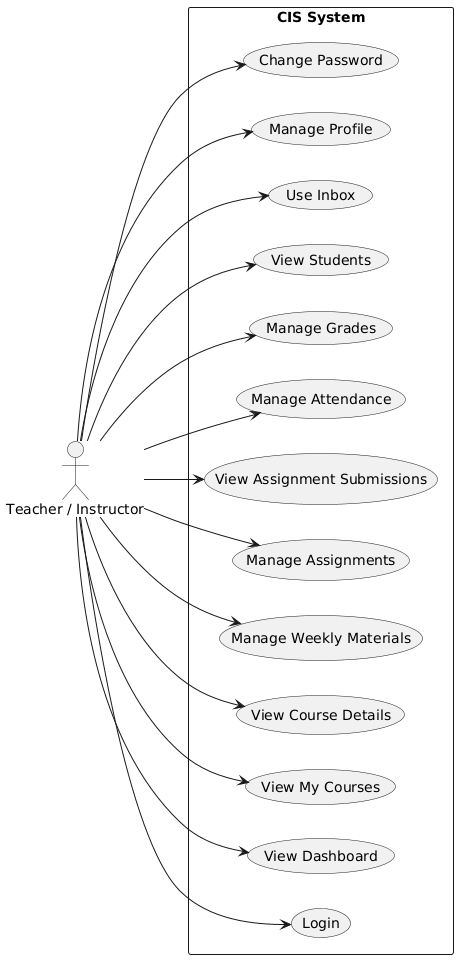

The diagram above was rendered by PlantUML. Its source (embedded in the PNG):
@startuml
left to right direction

actor "Teacher / Instructor" as Teacher

rectangle "CIS System" {
  usecase "Login" as UC1
  usecase "View Dashboard" as UC2
  usecase "View My Courses" as UC3
  usecase "View Course Details" as UC4
  usecase "Manage Weekly Materials" as UC5
  usecase "Manage Assignments" as UC6
  usecase "View Assignment Submissions" as UC7
  usecase "Manage Attendance" as UC8
  usecase "Manage Grades" as UC9
  usecase "View Students" as UC10
  usecase "Use Inbox" as UC11
  usecase "Manage Profile" as UC12
  usecase "Change Password" as UC13
}

Teacher --> UC1
Teacher --> UC2
Teacher --> UC3
Teacher --> UC4
Teacher --> UC5
Teacher --> UC6
Teacher --> UC7
Teacher --> UC8
Teacher --> UC9
Teacher --> UC10
Teacher --> UC11
Teacher --> UC12
Teacher --> UC13
@enduml